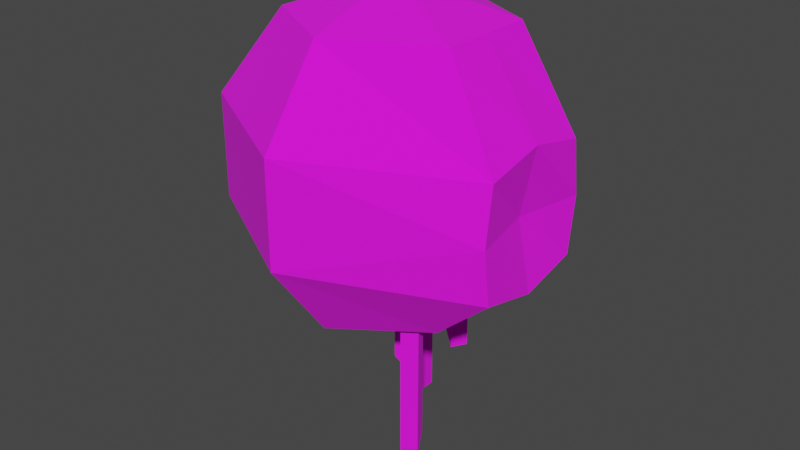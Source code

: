 # Source: Horker.blend  (saved by Blender 3.1.7; exported with 4.5.12 LTS)
import bpy
from mathutils import Matrix  # noqa: F401  (used for matrix-valued properties, if any)

bpy.ops.wm.read_factory_settings(use_empty=True)
scene = bpy.context.scene
scene.name = 'Scene'

# ---- collections
col_collection = bpy.data.collections.new('Collection'); scene.collection.children.link(col_collection)

# ---- images (referenced by path relative to the original .blend; pixels are not part of the script)
import os
ASSET_DIR = os.environ.get("B2B_ASSET_DIR", "")  # directory of the original .blend (textures are referenced by path, not embedded)
HERE = os.path.dirname(os.path.abspath(__file__))  # packed textures are extracted next to this script under _unpacked/

def load_image(name, relpath, width, height, colorspace="sRGB"):
    """Load a texture the original file referenced (path relative to the .blend, or extracted next to this script)."""
    p = next((c for c in (os.path.join(HERE, relpath), os.path.join(ASSET_DIR, relpath)) if relpath and os.path.exists(c)), "")
    if p:
        img = bpy.data.images.load(p, check_existing=True)
        img.name = name
    else:  # same state as the original file: an image datablock whose file is absent (Cycles renders it pink)
        img = bpy.data.images.new(name, width, height)
        img.source = "FILE"
        img.filepath = "//" + (relpath or name)
    img.colorspace_settings.name = colorspace
    return img
img_horker_png = load_image('Horker.png', 'Textures/Horker.png', 1024, 1024, 'sRGB')

# ---- materials (node trees are filled in below, after node groups)
mat_material_001 = bpy.data.materials.new('Material.001')
mat_material_001.use_transparent_shadow = False

# ---- material node trees
mat_material_001.use_nodes = True; mat_material_001.node_tree.nodes.clear()
_N = mat_material_001.node_tree.nodes; _L = mat_material_001.node_tree.links
n0 = _N.new('ShaderNodeBsdfPrincipled'); n0.name = 'Principled BSDF'; n0.location = (10, 300)
n0.distribution = 'GGX'
n0.subsurface_method = 'RANDOM_WALK_SKIN'
n0.inputs[2].default_value = 1.0
n0.inputs[3].default_value = 1.45
n0.inputs[27].default_value = (0.0, 0.0, 0.0, 1.0)
n0.inputs[28].default_value = 1.0
n1 = _N.new('ShaderNodeOutputMaterial'); n1.name = 'Material Output'; n1.location = (300, 300)
n2 = _N.new('ShaderNodeTexImage'); n2.name = 'Image Texture'; n2.location = (-280, 278)
n2.image = img_horker_png
n2.interpolation = 'Closest'
_L.new(n0.outputs[0], n1.inputs[0])
_L.new(n2.outputs[0], n0.inputs[0])
n1.is_active_output = True

# ---- world
world_world = bpy.data.worlds.new('World'); scene.world = world_world
world_world.use_nodes = True; world_world.node_tree.nodes.clear()
_N = world_world.node_tree.nodes; _L = world_world.node_tree.links
n0 = _N.new('ShaderNodeOutputWorld'); n0.name = 'World Output'; n0.location = (300, 300)
n1 = _N.new('ShaderNodeBackground'); n1.name = 'Background'; n1.location = (10, 300)
n1.inputs[0].default_value = (0.05088, 0.05088, 0.05088, 1.0)
_L.new(n1.outputs[0], n0.inputs[0])
n0.is_active_output = True
world_world.color = (0.05088, 0.05088, 0.05088)
world_world.use_sun_shadow = False
world_world.sun_shadow_jitter_overblur = 0.0

# ---- meshes
me_horker = bpy.data.meshes.new('Horker')
me_horker.from_pydata([(0.0, 0.5878, 0.809), (0.0, 0.9511, -0.309), (-1.312e-17, 0.6403, -0.75), (0.5865, 0.2939, 0.809), (0.5691, 0.317, -0.7283), (0.5865, -0.2939, 0.809), (0.9041, -0.3594, -0.4365), (0.5529, -0.3107, -0.7501), (-1.031e-07, -0.5878, 0.809), (-1.329e-07, -0.9511, -0.309), (-7.33e-08, -0.5878, -0.809), (0.0, -8.742e-08, -0.5158), (-7.571e-08, -1.311e-07, 1.0), (-0.509, -0.2939, 0.809), (-0.8236, -0.4755, 0.309), (-0.8236, -0.4755, -0.309), (-0.509, -0.2939, -0.855), (-0.509, 0.2939, 0.809), (-0.8236, 0.4755, 0.309), (-0.8236, 0.4755, -0.309), (-0.509, 0.2939, -0.809), (0.9041, 0.3594, 0.2324), (0.9041, 0.3594, -0.4365), (0.9041, -0.3594, 0.2324), (-1.329e-07, -0.9511, 0.309), (2.843e-07, 0.9511, 0.309), (0.9041, 0.4065, -0.1021), (0.9041, -0.4065, -0.1021), (-0.1291, 0.2994, -1.806), (-0.1291, 0.2994, -0.4901), (-0.1291, 0.3994, -1.806), (-0.1291, 0.3994, -0.4901), (-0.02913, 0.2994, -1.708), (-0.02913, 0.2994, -0.4901), (-0.02913, 0.3994, -1.708), (-0.02913, 0.3994, -0.4901), (0.4361, -0.3212, -1.611), (0.4361, -0.3212, -0.2948), (0.3449, -0.3622, -1.611), (0.3449, -0.3622, -0.2948), (0.3952, -0.23, -1.513), (0.3952, -0.23, -0.2948), (0.3039, -0.2709, -1.513), (0.3039, -0.2709, -0.2948), (0.09691, 0.07745, -1.34), (0.09691, 0.07745, -0.02339), (0.1382, -0.01363, -1.34), (0.1382, -0.01363, -0.02339), (0.005834, 0.03615, -1.241), (0.005834, 0.03615, -0.02339), (0.04713, -0.05493, -1.241), (0.04713, -0.05493, -0.02339), (0.3579, 0.2289, -1.17), (0.3579, 0.2289, -0.001697), (0.3073, 0.1426, -1.17), (0.3073, 0.1426, -0.001697), (0.2716, 0.2795, -1.072), (0.2716, 0.2795, -0.001697), (0.2211, 0.1932, -1.072), (0.2211, 0.1932, -0.001697), (0.561, 0.00312, -0.7392), (0.9041, 0.001047, -0.5196), (0.5865, -1.192e-07, 0.809), (0.9041, 1.427e-05, 0.3114), (0.8208, -1.49e-07, -0.102)], [], [(11, 2, 4), (25, 21, 26), (0, 12, 3), (2, 1, 22, 4), (25, 0, 3, 21), (60, 61, 6, 7), (63, 62, 5, 23), (11, 4, 60, 7), (3, 12, 5, 62), (7, 6, 9, 10), (23, 5, 8, 24), (11, 7, 10), (27, 23, 24), (5, 12, 8), (10, 9, 15, 16), (24, 8, 13, 14), (11, 10, 16), (1, 25, 26), (8, 12, 13), (16, 15, 19, 20), (14, 13, 17, 18), (11, 16, 20), (9, 24, 14, 15), (13, 12, 17), (20, 19, 1, 2), (18, 17, 0, 25), (11, 20, 2), (15, 14, 18, 19), (17, 12, 0), (26, 22, 1), (24, 9, 27), (27, 9, 6), (19, 18, 25, 1), (28, 29, 31, 30), (30, 31, 35, 34), (34, 35, 33, 32), (32, 33, 29, 28), (30, 34, 32, 28), (36, 37, 39, 38), (38, 39, 43, 42), (42, 43, 41, 40), (40, 41, 37, 36), (38, 42, 40, 36), (44, 45, 47, 46), (46, 47, 51, 50), (50, 51, 49, 48), (48, 49, 45, 44), (46, 50, 48, 44), (52, 53, 55, 54), (54, 55, 59, 58), (58, 59, 57, 56), (56, 57, 53, 52), (54, 58, 56, 52), (61, 64, 27, 6), (63, 64, 26, 21), (23, 27, 64, 63), (22, 26, 64, 61), (21, 3, 62, 63), (4, 22, 61, 60)])
_uv = me_horker.uv_layers.new(name='UVMap')
_uv.uv.foreach_set('vector', [0.4426, 0.214, 0.4847, 0.1886, 0.4847, 0.2399, 0.6724, 0.3234, 0.5104, 0.2763, 0.5162, 0.2094, 0.2174, 0.9065, 0.2928, 0.9072, 0.2547, 0.9814, 0.6314, 0.0915, 0.6774, 0.1563, 0.501, 0.1462, 0.519, 0.08588, 0.6724, 0.3234, 0.6178, 0.4475, 0.5224, 0.4301, 0.5104, 0.2763, 0.4352, 0.07781, 0.4335, 0.1302, 0.3668, 0.1512, 0.3517, 0.0856, 0.4394, 0.2977, 0.4445, 0.4361, 0.3664, 0.4357, 0.3671, 0.2816, 0.4426, 0.214, 0.4847, 0.2399, 0.4628, 0.2513, 0.4409, 0.2627, 0.2547, 0.9814, 0.2928, 0.9072, 0.3303, 0.9818, 0.2925, 0.9816, 0.3517, 0.0856, 0.3668, 0.1512, 0.213, 0.1601, 0.2665, 0.08808, 0.3671, 0.2816, 0.3664, 0.4357, 0.2816, 0.4744, 0.2113, 0.3243, 0.4426, 0.214, 0.4409, 0.2627, 0.4004, 0.2354, 0.3563, 0.2153, 0.3671, 0.2816, 0.2113, 0.3243, 0.3303, 0.9818, 0.2928, 0.9072, 0.3682, 0.9071, 0.253, 0.5847, 0.211, 0.6781, 0.371, 0.692, 0.3802, 0.589, 0.2115, 0.7688, 0.2738, 0.9189, 0.377, 0.8531, 0.3692, 0.7754, 0.4426, 0.214, 0.4004, 0.2354, 0.4006, 0.189, 0.6774, 0.1563, 0.6724, 0.3234, 0.5162, 0.2094, 0.3682, 0.9071, 0.2928, 0.9072, 0.3307, 0.8419, 0.3802, 0.589, 0.371, 0.692, 0.5002, 0.6923, 0.4907, 0.5884, 0.3692, 0.7754, 0.377, 0.8531, 0.4978, 0.8515, 0.5059, 0.7789, 0.4426, 0.214, 0.4006, 0.189, 0.4413, 0.1667, 0.211, 0.6781, 0.2115, 0.7688, 0.3692, 0.7754, 0.371, 0.692, 0.3307, 0.8419, 0.2928, 0.9072, 0.2555, 0.8416, 0.4907, 0.5884, 0.5002, 0.6923, 0.6736, 0.6869, 0.6175, 0.5908, 0.5059, 0.7789, 0.4978, 0.8515, 0.6156, 0.9165, 0.6671, 0.7818, 0.4426, 0.214, 0.4413, 0.1667, 0.4847, 0.1886, 0.371, 0.692, 0.3692, 0.7754, 0.5059, 0.7789, 0.5002, 0.6923, 0.2555, 0.8416, 0.2928, 0.9072, 0.2174, 0.9065, 0.5162, 0.2094, 0.501, 0.1462, 0.6774, 0.1563, 0.2113, 0.3243, 0.213, 0.1601, 0.3563, 0.2153, 0.3563, 0.2153, 0.213, 0.1601, 0.3668, 0.1512, 0.5002, 0.6923, 0.5059, 0.7789, 0.6671, 0.7818, 0.6736, 0.6869, 0.4405, 0.1788, 0.4405, 0.2396, 0.4359, 0.2396, 0.4359, 0.1788, 0.4544, 0.1788, 0.4544, 0.2396, 0.4497, 0.2396, 0.4497, 0.1833, 0.4497, 0.1833, 0.4497, 0.2396, 0.4451, 0.2396, 0.4451, 0.1833, 0.4451, 0.1833, 0.4451, 0.2396, 0.4405, 0.2396, 0.4405, 0.1788, 0.6628, 0.2038, 0.6628, 0.2324, 0.6424, 0.2324, 0.6424, 0.2038, 0.4448, 0.1837, 0.4448, 0.2377, 0.4407, 0.2377, 0.4407, 0.1837, 0.4407, 0.1837, 0.4407, 0.2377, 0.4366, 0.2377, 0.4366, 0.1878, 0.453, 0.1878, 0.453, 0.2377, 0.4489, 0.2377, 0.4489, 0.1878, 0.4489, 0.1878, 0.4489, 0.2377, 0.4448, 0.2377, 0.4448, 0.1837, 0.6671, 0.2599, 0.6385, 0.2599, 0.6385, 0.2395, 0.6671, 0.2395, 0.4467, 0.1861, 0.4159, 0.2337, 0.4123, 0.2313, 0.4431, 0.1837, 0.4431, 0.1837, 0.4123, 0.2313, 0.4087, 0.229, 0.4372, 0.185, 0.4372, 0.185, 0.4087, 0.229, 0.4051, 0.2267, 0.4336, 0.1826, 0.448, 0.192, 0.4196, 0.236, 0.4159, 0.2337, 0.4467, 0.1861, 0.6424, 0.2616, 0.6424, 0.2329, 0.6628, 0.2329, 0.6628, 0.2616, 0.4251, 0.1904, 0.4597, 0.2368, 0.4557, 0.2397, 0.4211, 0.1933, 0.4211, 0.1933, 0.4557, 0.2397, 0.4518, 0.2427, 0.4201, 0.2002, 0.4359, 0.1884, 0.4677, 0.2308, 0.4637, 0.2338, 0.432, 0.1913, 0.432, 0.1913, 0.4637, 0.2338, 0.4597, 0.2368, 0.4251, 0.1904, 0.6628, 0.1746, 0.6628, 0.2032, 0.6424, 0.2032, 0.6424, 0.1746, 0.4335, 0.1302, 0.4363, 0.2136, 0.3563, 0.2153, 0.3668, 0.1512, 0.4394, 0.2977, 0.4363, 0.2136, 0.5162, 0.2094, 0.5104, 0.2763, 0.3671, 0.2816, 0.3563, 0.2153, 0.4363, 0.2136, 0.4394, 0.2977, 0.501, 0.1462, 0.5162, 0.2094, 0.4363, 0.2136, 0.4335, 0.1302, 0.5104, 0.2763, 0.5224, 0.4301, 0.4445, 0.4361, 0.4394, 0.2977, 0.519, 0.08588, 0.501, 0.1462, 0.4335, 0.1302, 0.4352, 0.07781])
me_horker.materials.append(mat_material_001)
me_horker.use_remesh_fix_poles = True
me_horker.use_remesh_preserve_attributes = False
me_horker.update()

# ---- objects
ob_horker = bpy.data.objects.new('Horker', me_horker)

# ---- transforms, parenting, visibility, modifiers, constraints
ob_horker.location = (0.0, 0.0, 0.0)

# ---- collection membership
col_collection.objects.link(ob_horker)

# ---- scene / render settings (as saved in the file)
scene.frame_start = 1; scene.frame_end = 250; scene.frame_set(168)
scene.render.engine = 'BLENDER_EEVEE_NEXT'
scene.cycles.sampling_pattern = 'TABULATED_SOBOL'
scene.cycles.use_light_tree = False
scene.view_settings.view_transform = 'Filmic'
bpy.context.view_layer.update()

# ---- added for rendering (the .blend has no active camera and no usable light): camera, sun
cam_auto = bpy.data.cameras.new('AutoCamera')
cam_auto.lens = 50.0
cam_auto.sensor_width = 36.0
cam_auto.clip_end = 1000.0
ob_auto_camera = bpy.data.objects.new('AutoCamera', cam_auto)
scene.collection.objects.link(ob_auto_camera)
ob_auto_camera.location = (3.56087, -4.22477, 2.41328)
ob_auto_camera.rotation_euler = (1.09748, -7.21219e-08, 0.694738)
scene.camera = ob_auto_camera
light_auto_sun = bpy.data.lights.new('AutoSun', 'SUN')
light_auto_sun.energy = 3.0
light_auto_sun.angle = 0.0523599
ob_auto_sun = bpy.data.objects.new('AutoSun', light_auto_sun)
scene.collection.objects.link(ob_auto_sun)
ob_auto_sun.rotation_euler = (0.872665, 0.174533, 0.523599)
bpy.context.view_layer.update()
